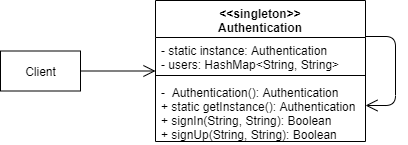

The diagram above was exported from draw.io. Its source (the exported page's mxGraphModel, read from the mxfile embedded in the PNG):
<mxGraphModel dx="1422" dy="758" grid="1" gridSize="10" guides="1" tooltips="1" connect="1" arrows="1" fold="1" page="1" pageScale="1" pageWidth="1169" pageHeight="827" math="0" shadow="0">
  <root>
    <mxCell id="0" />
    <mxCell id="1" parent="0" />
    <mxCell id="zDwvoVQu5qTHiBSxN874-5" value="" style="endArrow=open;html=1;edgeStyle=orthogonalEdgeStyle;endFill=0;endSize=10;" parent="1" source="zDwvoVQu5qTHiBSxN874-1" target="zDwvoVQu5qTHiBSxN874-1" edge="1">
      <mxGeometry width="50" height="50" relative="1" as="geometry">
        <mxPoint x="635" y="375" as="sourcePoint" />
        <mxPoint x="685" y="325" as="targetPoint" />
        <Array as="points">
          <mxPoint x="585" y="215" />
        </Array>
      </mxGeometry>
    </mxCell>
    <mxCell id="zDwvoVQu5qTHiBSxN874-6" value="Client" style="html=1;" parent="1" vertex="1">
      <mxGeometry x="190" y="160.5" width="80" height="40" as="geometry" />
    </mxCell>
    <mxCell id="zDwvoVQu5qTHiBSxN874-7" value="" style="endArrow=open;html=1;endFill=0;endSize=10;" parent="1" source="zDwvoVQu5qTHiBSxN874-6" target="zDwvoVQu5qTHiBSxN874-1" edge="1">
      <mxGeometry width="50" height="50" relative="1" as="geometry">
        <mxPoint x="375" y="405" as="sourcePoint" />
        <mxPoint x="425" y="355" as="targetPoint" />
      </mxGeometry>
    </mxCell>
    <mxCell id="zDwvoVQu5qTHiBSxN874-1" value="&lt;&lt;singleton&gt;&gt;&#10;Authentication" style="swimlane;fontStyle=1;align=center;verticalAlign=top;childLayout=stackLayout;horizontal=1;startSize=37;horizontalStack=0;resizeParent=1;resizeParentMax=0;resizeLast=0;collapsible=1;marginBottom=0;" parent="1" vertex="1">
      <mxGeometry x="345" y="110" width="210" height="141" as="geometry" />
    </mxCell>
    <mxCell id="zDwvoVQu5qTHiBSxN874-2" value="- static instance: Authentication&#10;- users: HashMap&lt;String, String&gt;" style="text;strokeColor=none;fillColor=none;align=left;verticalAlign=top;spacingLeft=4;spacingRight=4;overflow=hidden;rotatable=0;points=[[0,0.5],[1,0.5]];portConstraint=eastwest;" parent="zDwvoVQu5qTHiBSxN874-1" vertex="1">
      <mxGeometry y="37" width="210" height="34" as="geometry" />
    </mxCell>
    <mxCell id="zDwvoVQu5qTHiBSxN874-3" value="" style="line;strokeWidth=1;fillColor=none;align=left;verticalAlign=middle;spacingTop=-1;spacingLeft=3;spacingRight=3;rotatable=0;labelPosition=right;points=[];portConstraint=eastwest;" parent="zDwvoVQu5qTHiBSxN874-1" vertex="1">
      <mxGeometry y="71" width="210" height="8" as="geometry" />
    </mxCell>
    <mxCell id="zDwvoVQu5qTHiBSxN874-4" value="-  Authentication(): Authentication&#10;+ static getInstance(): Authentication&#10;+ signIn(String, String): Boolean&#10;+ signUp(String, String): Boolean" style="text;strokeColor=none;fillColor=none;align=left;verticalAlign=top;spacingLeft=4;spacingRight=4;overflow=hidden;rotatable=0;points=[[0,0.5],[1,0.5]];portConstraint=eastwest;" parent="zDwvoVQu5qTHiBSxN874-1" vertex="1">
      <mxGeometry y="79" width="210" height="62" as="geometry" />
    </mxCell>
  </root>
</mxGraphModel>